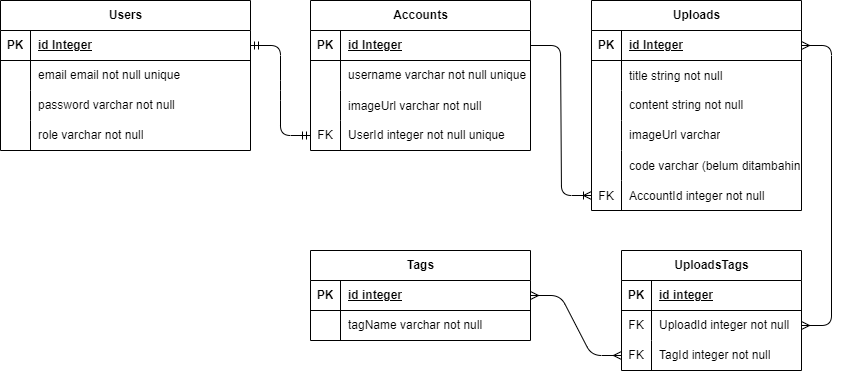

The diagram above was exported from draw.io. Its source (the exported page's mxGraphModel, read from the mxfile embedded in the PNG):
<mxGraphModel dx="1875" dy="319" grid="1" gridSize="10" guides="1" tooltips="1" connect="1" arrows="1" fold="1" page="1" pageScale="1" pageWidth="850" pageHeight="1100" math="0" shadow="0">
  <root>
    <mxCell id="0" />
    <mxCell id="1" parent="0" />
    <mxCell id="4" value="Users" style="shape=table;startSize=30;container=1;collapsible=1;childLayout=tableLayout;fixedRows=1;rowLines=0;fontStyle=1;align=center;resizeLast=1;html=1;" parent="1" vertex="1">
      <mxGeometry x="-840" y="30" width="250" height="150" as="geometry" />
    </mxCell>
    <mxCell id="5" value="" style="shape=tableRow;horizontal=0;startSize=0;swimlaneHead=0;swimlaneBody=0;fillColor=none;collapsible=0;dropTarget=0;points=[[0,0.5],[1,0.5]];portConstraint=eastwest;top=0;left=0;right=0;bottom=1;" parent="4" vertex="1">
      <mxGeometry y="30" width="250" height="30" as="geometry" />
    </mxCell>
    <mxCell id="6" value="PK" style="shape=partialRectangle;connectable=0;fillColor=none;top=0;left=0;bottom=0;right=0;fontStyle=1;overflow=hidden;whiteSpace=wrap;html=1;" parent="5" vertex="1">
      <mxGeometry width="30" height="30" as="geometry">
        <mxRectangle width="30" height="30" as="alternateBounds" />
      </mxGeometry>
    </mxCell>
    <mxCell id="7" value="id Integer" style="shape=partialRectangle;connectable=0;fillColor=none;top=0;left=0;bottom=0;right=0;align=left;spacingLeft=6;fontStyle=5;overflow=hidden;whiteSpace=wrap;html=1;" parent="5" vertex="1">
      <mxGeometry x="30" width="220" height="30" as="geometry">
        <mxRectangle width="220" height="30" as="alternateBounds" />
      </mxGeometry>
    </mxCell>
    <mxCell id="8" value="" style="shape=tableRow;horizontal=0;startSize=0;swimlaneHead=0;swimlaneBody=0;fillColor=none;collapsible=0;dropTarget=0;points=[[0,0.5],[1,0.5]];portConstraint=eastwest;top=0;left=0;right=0;bottom=0;" parent="4" vertex="1">
      <mxGeometry y="60" width="250" height="30" as="geometry" />
    </mxCell>
    <mxCell id="9" value="" style="shape=partialRectangle;connectable=0;fillColor=none;top=0;left=0;bottom=0;right=0;editable=1;overflow=hidden;whiteSpace=wrap;html=1;" parent="8" vertex="1">
      <mxGeometry width="30" height="30" as="geometry">
        <mxRectangle width="30" height="30" as="alternateBounds" />
      </mxGeometry>
    </mxCell>
    <mxCell id="10" value="email email not null unique" style="shape=partialRectangle;connectable=0;fillColor=none;top=0;left=0;bottom=0;right=0;align=left;spacingLeft=6;overflow=hidden;whiteSpace=wrap;html=1;" parent="8" vertex="1">
      <mxGeometry x="30" width="220" height="30" as="geometry">
        <mxRectangle width="220" height="30" as="alternateBounds" />
      </mxGeometry>
    </mxCell>
    <mxCell id="11" value="" style="shape=tableRow;horizontal=0;startSize=0;swimlaneHead=0;swimlaneBody=0;fillColor=none;collapsible=0;dropTarget=0;points=[[0,0.5],[1,0.5]];portConstraint=eastwest;top=0;left=0;right=0;bottom=0;" parent="4" vertex="1">
      <mxGeometry y="90" width="250" height="30" as="geometry" />
    </mxCell>
    <mxCell id="12" value="" style="shape=partialRectangle;connectable=0;fillColor=none;top=0;left=0;bottom=0;right=0;editable=1;overflow=hidden;whiteSpace=wrap;html=1;" parent="11" vertex="1">
      <mxGeometry width="30" height="30" as="geometry">
        <mxRectangle width="30" height="30" as="alternateBounds" />
      </mxGeometry>
    </mxCell>
    <mxCell id="13" value="password varchar&amp;nbsp;&lt;span style=&quot;color: rgb(0, 0, 0); text-wrap-mode: nowrap;&quot;&gt;not null&lt;/span&gt;" style="shape=partialRectangle;connectable=0;fillColor=none;top=0;left=0;bottom=0;right=0;align=left;spacingLeft=6;overflow=hidden;whiteSpace=wrap;html=1;" parent="11" vertex="1">
      <mxGeometry x="30" width="220" height="30" as="geometry">
        <mxRectangle width="220" height="30" as="alternateBounds" />
      </mxGeometry>
    </mxCell>
    <mxCell id="14" value="" style="shape=tableRow;horizontal=0;startSize=0;swimlaneHead=0;swimlaneBody=0;fillColor=none;collapsible=0;dropTarget=0;points=[[0,0.5],[1,0.5]];portConstraint=eastwest;top=0;left=0;right=0;bottom=0;" parent="4" vertex="1">
      <mxGeometry y="120" width="250" height="30" as="geometry" />
    </mxCell>
    <mxCell id="15" value="" style="shape=partialRectangle;connectable=0;fillColor=none;top=0;left=0;bottom=0;right=0;editable=1;overflow=hidden;whiteSpace=wrap;html=1;" parent="14" vertex="1">
      <mxGeometry width="30" height="30" as="geometry">
        <mxRectangle width="30" height="30" as="alternateBounds" />
      </mxGeometry>
    </mxCell>
    <mxCell id="16" value="role varchar&amp;nbsp;&lt;span style=&quot;color: rgb(0, 0, 0); text-wrap-mode: nowrap;&quot;&gt;not null&lt;/span&gt;" style="shape=partialRectangle;connectable=0;fillColor=none;top=0;left=0;bottom=0;right=0;align=left;spacingLeft=6;overflow=hidden;whiteSpace=wrap;html=1;" parent="14" vertex="1">
      <mxGeometry x="30" width="220" height="30" as="geometry">
        <mxRectangle width="220" height="30" as="alternateBounds" />
      </mxGeometry>
    </mxCell>
    <mxCell id="17" value="Accounts" style="shape=table;startSize=30;container=1;collapsible=1;childLayout=tableLayout;fixedRows=1;rowLines=0;fontStyle=1;align=center;resizeLast=1;html=1;" parent="1" vertex="1">
      <mxGeometry x="-530" y="30" width="220" height="150" as="geometry" />
    </mxCell>
    <mxCell id="18" value="" style="shape=tableRow;horizontal=0;startSize=0;swimlaneHead=0;swimlaneBody=0;fillColor=none;collapsible=0;dropTarget=0;points=[[0,0.5],[1,0.5]];portConstraint=eastwest;top=0;left=0;right=0;bottom=1;" parent="17" vertex="1">
      <mxGeometry y="30" width="220" height="30" as="geometry" />
    </mxCell>
    <mxCell id="19" value="PK" style="shape=partialRectangle;connectable=0;fillColor=none;top=0;left=0;bottom=0;right=0;fontStyle=1;overflow=hidden;whiteSpace=wrap;html=1;" parent="18" vertex="1">
      <mxGeometry width="30" height="30" as="geometry">
        <mxRectangle width="30" height="30" as="alternateBounds" />
      </mxGeometry>
    </mxCell>
    <mxCell id="20" value="id Integer" style="shape=partialRectangle;connectable=0;fillColor=none;top=0;left=0;bottom=0;right=0;align=left;spacingLeft=6;fontStyle=5;overflow=hidden;whiteSpace=wrap;html=1;" parent="18" vertex="1">
      <mxGeometry x="30" width="190" height="30" as="geometry">
        <mxRectangle width="190" height="30" as="alternateBounds" />
      </mxGeometry>
    </mxCell>
    <mxCell id="21" value="" style="shape=tableRow;horizontal=0;startSize=0;swimlaneHead=0;swimlaneBody=0;fillColor=none;collapsible=0;dropTarget=0;points=[[0,0.5],[1,0.5]];portConstraint=eastwest;top=0;left=0;right=0;bottom=0;" parent="17" vertex="1">
      <mxGeometry y="60" width="220" height="30" as="geometry" />
    </mxCell>
    <mxCell id="22" value="" style="shape=partialRectangle;connectable=0;fillColor=none;top=0;left=0;bottom=0;right=0;editable=1;overflow=hidden;whiteSpace=wrap;html=1;" parent="21" vertex="1">
      <mxGeometry width="30" height="30" as="geometry">
        <mxRectangle width="30" height="30" as="alternateBounds" />
      </mxGeometry>
    </mxCell>
    <mxCell id="23" value="username varchar&amp;nbsp;&lt;span style=&quot;color: rgb(0, 0, 0); text-wrap-mode: nowrap;&quot;&gt;not null unique&lt;/span&gt;" style="shape=partialRectangle;connectable=0;fillColor=none;top=0;left=0;bottom=0;right=0;align=left;spacingLeft=6;overflow=hidden;whiteSpace=wrap;html=1;" parent="21" vertex="1">
      <mxGeometry x="30" width="190" height="30" as="geometry">
        <mxRectangle width="190" height="30" as="alternateBounds" />
      </mxGeometry>
    </mxCell>
    <mxCell id="90" value="" style="shape=tableRow;horizontal=0;startSize=0;swimlaneHead=0;swimlaneBody=0;fillColor=none;collapsible=0;dropTarget=0;points=[[0,0.5],[1,0.5]];portConstraint=eastwest;top=0;left=0;right=0;bottom=0;" parent="17" vertex="1">
      <mxGeometry y="90" width="220" height="30" as="geometry" />
    </mxCell>
    <mxCell id="91" value="" style="shape=partialRectangle;connectable=0;fillColor=none;top=0;left=0;bottom=0;right=0;editable=1;overflow=hidden;" parent="90" vertex="1">
      <mxGeometry width="30" height="30" as="geometry">
        <mxRectangle width="30" height="30" as="alternateBounds" />
      </mxGeometry>
    </mxCell>
    <mxCell id="92" value="imageUrl varchar not null" style="shape=partialRectangle;connectable=0;fillColor=none;top=0;left=0;bottom=0;right=0;align=left;spacingLeft=6;overflow=hidden;" parent="90" vertex="1">
      <mxGeometry x="30" width="190" height="30" as="geometry">
        <mxRectangle width="190" height="30" as="alternateBounds" />
      </mxGeometry>
    </mxCell>
    <mxCell id="27" value="" style="shape=tableRow;horizontal=0;startSize=0;swimlaneHead=0;swimlaneBody=0;fillColor=none;collapsible=0;dropTarget=0;points=[[0,0.5],[1,0.5]];portConstraint=eastwest;top=0;left=0;right=0;bottom=0;" parent="17" vertex="1">
      <mxGeometry y="120" width="220" height="30" as="geometry" />
    </mxCell>
    <mxCell id="28" value="FK" style="shape=partialRectangle;connectable=0;fillColor=none;top=0;left=0;bottom=0;right=0;editable=1;overflow=hidden;whiteSpace=wrap;html=1;" parent="27" vertex="1">
      <mxGeometry width="30" height="30" as="geometry">
        <mxRectangle width="30" height="30" as="alternateBounds" />
      </mxGeometry>
    </mxCell>
    <mxCell id="29" value="UserId integer&amp;nbsp;&lt;span style=&quot;color: rgb(0, 0, 0); text-wrap-mode: nowrap;&quot;&gt;not null unique&lt;/span&gt;" style="shape=partialRectangle;connectable=0;fillColor=none;top=0;left=0;bottom=0;right=0;align=left;spacingLeft=6;overflow=hidden;whiteSpace=wrap;html=1;" parent="27" vertex="1">
      <mxGeometry x="30" width="190" height="30" as="geometry">
        <mxRectangle width="190" height="30" as="alternateBounds" />
      </mxGeometry>
    </mxCell>
    <mxCell id="32" value="" style="edgeStyle=entityRelationEdgeStyle;fontSize=12;html=1;endArrow=ERmandOne;startArrow=ERmandOne;exitX=1;exitY=0.5;exitDx=0;exitDy=0;entryX=0;entryY=0.5;entryDx=0;entryDy=0;" parent="1" source="5" target="27" edge="1">
      <mxGeometry width="100" height="100" relative="1" as="geometry">
        <mxPoint x="-450" y="350" as="sourcePoint" />
        <mxPoint x="-350" y="250" as="targetPoint" />
      </mxGeometry>
    </mxCell>
    <mxCell id="33" value="Uploads" style="shape=table;startSize=30;container=1;collapsible=1;childLayout=tableLayout;fixedRows=1;rowLines=0;fontStyle=1;align=center;resizeLast=1;html=1;" parent="1" vertex="1">
      <mxGeometry x="-249" y="30" width="210" height="210" as="geometry" />
    </mxCell>
    <mxCell id="34" value="" style="shape=tableRow;horizontal=0;startSize=0;swimlaneHead=0;swimlaneBody=0;fillColor=none;collapsible=0;dropTarget=0;points=[[0,0.5],[1,0.5]];portConstraint=eastwest;top=0;left=0;right=0;bottom=1;" parent="33" vertex="1">
      <mxGeometry y="30" width="210" height="30" as="geometry" />
    </mxCell>
    <mxCell id="35" value="PK" style="shape=partialRectangle;connectable=0;fillColor=none;top=0;left=0;bottom=0;right=0;fontStyle=1;overflow=hidden;whiteSpace=wrap;html=1;" parent="34" vertex="1">
      <mxGeometry width="30" height="30" as="geometry">
        <mxRectangle width="30" height="30" as="alternateBounds" />
      </mxGeometry>
    </mxCell>
    <mxCell id="36" value="id Integer" style="shape=partialRectangle;connectable=0;fillColor=none;top=0;left=0;bottom=0;right=0;align=left;spacingLeft=6;fontStyle=5;overflow=hidden;whiteSpace=wrap;html=1;" parent="34" vertex="1">
      <mxGeometry x="30" width="180" height="30" as="geometry">
        <mxRectangle width="180" height="30" as="alternateBounds" />
      </mxGeometry>
    </mxCell>
    <mxCell id="87" value="" style="shape=tableRow;horizontal=0;startSize=0;swimlaneHead=0;swimlaneBody=0;fillColor=none;collapsible=0;dropTarget=0;points=[[0,0.5],[1,0.5]];portConstraint=eastwest;top=0;left=0;right=0;bottom=0;" parent="33" vertex="1">
      <mxGeometry y="60" width="210" height="30" as="geometry" />
    </mxCell>
    <mxCell id="88" value="" style="shape=partialRectangle;connectable=0;fillColor=none;top=0;left=0;bottom=0;right=0;editable=1;overflow=hidden;" parent="87" vertex="1">
      <mxGeometry width="30" height="30" as="geometry">
        <mxRectangle width="30" height="30" as="alternateBounds" />
      </mxGeometry>
    </mxCell>
    <mxCell id="89" value="title string not null" style="shape=partialRectangle;connectable=0;fillColor=none;top=0;left=0;bottom=0;right=0;align=left;spacingLeft=6;overflow=hidden;" parent="87" vertex="1">
      <mxGeometry x="30" width="180" height="30" as="geometry">
        <mxRectangle width="180" height="30" as="alternateBounds" />
      </mxGeometry>
    </mxCell>
    <mxCell id="37" value="" style="shape=tableRow;horizontal=0;startSize=0;swimlaneHead=0;swimlaneBody=0;fillColor=none;collapsible=0;dropTarget=0;points=[[0,0.5],[1,0.5]];portConstraint=eastwest;top=0;left=0;right=0;bottom=0;" parent="33" vertex="1">
      <mxGeometry y="90" width="210" height="30" as="geometry" />
    </mxCell>
    <mxCell id="38" value="" style="shape=partialRectangle;connectable=0;fillColor=none;top=0;left=0;bottom=0;right=0;editable=1;overflow=hidden;whiteSpace=wrap;html=1;" parent="37" vertex="1">
      <mxGeometry width="30" height="30" as="geometry">
        <mxRectangle width="30" height="30" as="alternateBounds" />
      </mxGeometry>
    </mxCell>
    <mxCell id="39" value="content string&amp;nbsp;&lt;span style=&quot;color: rgb(0, 0, 0); text-wrap-mode: nowrap;&quot;&gt;not null&lt;/span&gt;" style="shape=partialRectangle;connectable=0;fillColor=none;top=0;left=0;bottom=0;right=0;align=left;spacingLeft=6;overflow=hidden;whiteSpace=wrap;html=1;" parent="37" vertex="1">
      <mxGeometry x="30" width="180" height="30" as="geometry">
        <mxRectangle width="180" height="30" as="alternateBounds" />
      </mxGeometry>
    </mxCell>
    <mxCell id="40" value="" style="shape=tableRow;horizontal=0;startSize=0;swimlaneHead=0;swimlaneBody=0;fillColor=none;collapsible=0;dropTarget=0;points=[[0,0.5],[1,0.5]];portConstraint=eastwest;top=0;left=0;right=0;bottom=0;" parent="33" vertex="1">
      <mxGeometry y="120" width="210" height="30" as="geometry" />
    </mxCell>
    <mxCell id="41" value="" style="shape=partialRectangle;connectable=0;fillColor=none;top=0;left=0;bottom=0;right=0;editable=1;overflow=hidden;whiteSpace=wrap;html=1;" parent="40" vertex="1">
      <mxGeometry width="30" height="30" as="geometry">
        <mxRectangle width="30" height="30" as="alternateBounds" />
      </mxGeometry>
    </mxCell>
    <mxCell id="42" value="imageUrl varchar" style="shape=partialRectangle;connectable=0;fillColor=none;top=0;left=0;bottom=0;right=0;align=left;spacingLeft=6;overflow=hidden;whiteSpace=wrap;html=1;" parent="40" vertex="1">
      <mxGeometry x="30" width="180" height="30" as="geometry">
        <mxRectangle width="180" height="30" as="alternateBounds" />
      </mxGeometry>
    </mxCell>
    <mxCell id="103" value="" style="shape=tableRow;horizontal=0;startSize=0;swimlaneHead=0;swimlaneBody=0;fillColor=none;collapsible=0;dropTarget=0;points=[[0,0.5],[1,0.5]];portConstraint=eastwest;top=0;left=0;right=0;bottom=0;" parent="33" vertex="1">
      <mxGeometry y="150" width="210" height="30" as="geometry" />
    </mxCell>
    <mxCell id="104" value="" style="shape=partialRectangle;connectable=0;fillColor=none;top=0;left=0;bottom=0;right=0;editable=1;overflow=hidden;" parent="103" vertex="1">
      <mxGeometry width="30" height="30" as="geometry">
        <mxRectangle width="30" height="30" as="alternateBounds" />
      </mxGeometry>
    </mxCell>
    <mxCell id="105" value="code varchar (belum ditambahin)" style="shape=partialRectangle;connectable=0;fillColor=none;top=0;left=0;bottom=0;right=0;align=left;spacingLeft=6;overflow=hidden;" parent="103" vertex="1">
      <mxGeometry x="30" width="180" height="30" as="geometry">
        <mxRectangle width="180" height="30" as="alternateBounds" />
      </mxGeometry>
    </mxCell>
    <mxCell id="79" value="" style="shape=tableRow;horizontal=0;startSize=0;swimlaneHead=0;swimlaneBody=0;fillColor=none;collapsible=0;dropTarget=0;points=[[0,0.5],[1,0.5]];portConstraint=eastwest;top=0;left=0;right=0;bottom=0;" parent="33" vertex="1">
      <mxGeometry y="180" width="210" height="30" as="geometry" />
    </mxCell>
    <mxCell id="80" value="FK" style="shape=partialRectangle;connectable=0;fillColor=none;top=0;left=0;bottom=0;right=0;editable=1;overflow=hidden;" parent="79" vertex="1">
      <mxGeometry width="30" height="30" as="geometry">
        <mxRectangle width="30" height="30" as="alternateBounds" />
      </mxGeometry>
    </mxCell>
    <mxCell id="81" value="AccountId integer not null" style="shape=partialRectangle;connectable=0;fillColor=none;top=0;left=0;bottom=0;right=0;align=left;spacingLeft=6;overflow=hidden;" parent="79" vertex="1">
      <mxGeometry x="30" width="180" height="30" as="geometry">
        <mxRectangle width="180" height="30" as="alternateBounds" />
      </mxGeometry>
    </mxCell>
    <mxCell id="46" value="Tags" style="shape=table;startSize=30;container=1;collapsible=1;childLayout=tableLayout;fixedRows=1;rowLines=0;fontStyle=1;align=center;resizeLast=1;html=1;" parent="1" vertex="1">
      <mxGeometry x="-530" y="280" width="220" height="90" as="geometry" />
    </mxCell>
    <mxCell id="47" value="" style="shape=tableRow;horizontal=0;startSize=0;swimlaneHead=0;swimlaneBody=0;fillColor=none;collapsible=0;dropTarget=0;points=[[0,0.5],[1,0.5]];portConstraint=eastwest;top=0;left=0;right=0;bottom=1;" parent="46" vertex="1">
      <mxGeometry y="30" width="220" height="30" as="geometry" />
    </mxCell>
    <mxCell id="48" value="PK" style="shape=partialRectangle;connectable=0;fillColor=none;top=0;left=0;bottom=0;right=0;fontStyle=1;overflow=hidden;whiteSpace=wrap;html=1;" parent="47" vertex="1">
      <mxGeometry width="30" height="30" as="geometry">
        <mxRectangle width="30" height="30" as="alternateBounds" />
      </mxGeometry>
    </mxCell>
    <mxCell id="49" value="id integer" style="shape=partialRectangle;connectable=0;fillColor=none;top=0;left=0;bottom=0;right=0;align=left;spacingLeft=6;fontStyle=5;overflow=hidden;whiteSpace=wrap;html=1;" parent="47" vertex="1">
      <mxGeometry x="30" width="190" height="30" as="geometry">
        <mxRectangle width="190" height="30" as="alternateBounds" />
      </mxGeometry>
    </mxCell>
    <mxCell id="50" value="" style="shape=tableRow;horizontal=0;startSize=0;swimlaneHead=0;swimlaneBody=0;fillColor=none;collapsible=0;dropTarget=0;points=[[0,0.5],[1,0.5]];portConstraint=eastwest;top=0;left=0;right=0;bottom=0;" parent="46" vertex="1">
      <mxGeometry y="60" width="220" height="30" as="geometry" />
    </mxCell>
    <mxCell id="51" value="" style="shape=partialRectangle;connectable=0;fillColor=none;top=0;left=0;bottom=0;right=0;editable=1;overflow=hidden;whiteSpace=wrap;html=1;" parent="50" vertex="1">
      <mxGeometry width="30" height="30" as="geometry">
        <mxRectangle width="30" height="30" as="alternateBounds" />
      </mxGeometry>
    </mxCell>
    <mxCell id="52" value="tagName varchar&amp;nbsp;&lt;span style=&quot;color: rgb(0, 0, 0); text-wrap-mode: nowrap;&quot;&gt;not null&lt;/span&gt;" style="shape=partialRectangle;connectable=0;fillColor=none;top=0;left=0;bottom=0;right=0;align=left;spacingLeft=6;overflow=hidden;whiteSpace=wrap;html=1;" parent="50" vertex="1">
      <mxGeometry x="30" width="190" height="30" as="geometry">
        <mxRectangle width="190" height="30" as="alternateBounds" />
      </mxGeometry>
    </mxCell>
    <mxCell id="59" value="UploadsTags" style="shape=table;startSize=30;container=1;collapsible=1;childLayout=tableLayout;fixedRows=1;rowLines=0;fontStyle=1;align=center;resizeLast=1;html=1;" parent="1" vertex="1">
      <mxGeometry x="-219" y="280" width="180" height="120" as="geometry" />
    </mxCell>
    <mxCell id="60" value="" style="shape=tableRow;horizontal=0;startSize=0;swimlaneHead=0;swimlaneBody=0;fillColor=none;collapsible=0;dropTarget=0;points=[[0,0.5],[1,0.5]];portConstraint=eastwest;top=0;left=0;right=0;bottom=1;" parent="59" vertex="1">
      <mxGeometry y="30" width="180" height="30" as="geometry" />
    </mxCell>
    <mxCell id="61" value="PK" style="shape=partialRectangle;connectable=0;fillColor=none;top=0;left=0;bottom=0;right=0;fontStyle=1;overflow=hidden;whiteSpace=wrap;html=1;" parent="60" vertex="1">
      <mxGeometry width="30" height="30" as="geometry">
        <mxRectangle width="30" height="30" as="alternateBounds" />
      </mxGeometry>
    </mxCell>
    <mxCell id="62" value="id integer" style="shape=partialRectangle;connectable=0;fillColor=none;top=0;left=0;bottom=0;right=0;align=left;spacingLeft=6;fontStyle=5;overflow=hidden;whiteSpace=wrap;html=1;" parent="60" vertex="1">
      <mxGeometry x="30" width="150" height="30" as="geometry">
        <mxRectangle width="150" height="30" as="alternateBounds" />
      </mxGeometry>
    </mxCell>
    <mxCell id="63" value="" style="shape=tableRow;horizontal=0;startSize=0;swimlaneHead=0;swimlaneBody=0;fillColor=none;collapsible=0;dropTarget=0;points=[[0,0.5],[1,0.5]];portConstraint=eastwest;top=0;left=0;right=0;bottom=0;" parent="59" vertex="1">
      <mxGeometry y="60" width="180" height="30" as="geometry" />
    </mxCell>
    <mxCell id="64" value="FK" style="shape=partialRectangle;connectable=0;fillColor=none;top=0;left=0;bottom=0;right=0;editable=1;overflow=hidden;whiteSpace=wrap;html=1;" parent="63" vertex="1">
      <mxGeometry width="30" height="30" as="geometry">
        <mxRectangle width="30" height="30" as="alternateBounds" />
      </mxGeometry>
    </mxCell>
    <mxCell id="65" value="UploadId integer&amp;nbsp;&lt;span style=&quot;color: rgb(0, 0, 0); text-wrap-mode: nowrap;&quot;&gt;not null&lt;/span&gt;" style="shape=partialRectangle;connectable=0;fillColor=none;top=0;left=0;bottom=0;right=0;align=left;spacingLeft=6;overflow=hidden;whiteSpace=wrap;html=1;" parent="63" vertex="1">
      <mxGeometry x="30" width="150" height="30" as="geometry">
        <mxRectangle width="150" height="30" as="alternateBounds" />
      </mxGeometry>
    </mxCell>
    <mxCell id="66" value="" style="shape=tableRow;horizontal=0;startSize=0;swimlaneHead=0;swimlaneBody=0;fillColor=none;collapsible=0;dropTarget=0;points=[[0,0.5],[1,0.5]];portConstraint=eastwest;top=0;left=0;right=0;bottom=0;" parent="59" vertex="1">
      <mxGeometry y="90" width="180" height="30" as="geometry" />
    </mxCell>
    <mxCell id="67" value="FK" style="shape=partialRectangle;connectable=0;fillColor=none;top=0;left=0;bottom=0;right=0;editable=1;overflow=hidden;whiteSpace=wrap;html=1;" parent="66" vertex="1">
      <mxGeometry width="30" height="30" as="geometry">
        <mxRectangle width="30" height="30" as="alternateBounds" />
      </mxGeometry>
    </mxCell>
    <mxCell id="68" value="TagId integer&amp;nbsp;&lt;span style=&quot;color: rgb(0, 0, 0); text-wrap-mode: nowrap;&quot;&gt;not null&lt;/span&gt;" style="shape=partialRectangle;connectable=0;fillColor=none;top=0;left=0;bottom=0;right=0;align=left;spacingLeft=6;overflow=hidden;whiteSpace=wrap;html=1;" parent="66" vertex="1">
      <mxGeometry x="30" width="150" height="30" as="geometry">
        <mxRectangle width="150" height="30" as="alternateBounds" />
      </mxGeometry>
    </mxCell>
    <mxCell id="97" value="" style="edgeStyle=entityRelationEdgeStyle;fontSize=12;html=1;endArrow=ERoneToMany;exitX=1;exitY=0.5;exitDx=0;exitDy=0;entryX=0;entryY=0.5;entryDx=0;entryDy=0;" parent="1" source="18" target="79" edge="1">
      <mxGeometry width="100" height="100" relative="1" as="geometry">
        <mxPoint x="-490" y="270" as="sourcePoint" />
        <mxPoint x="-390" y="170" as="targetPoint" />
      </mxGeometry>
    </mxCell>
    <mxCell id="110" value="" style="edgeStyle=entityRelationEdgeStyle;fontSize=12;html=1;endArrow=ERmany;startArrow=ERmany;exitX=1;exitY=0.5;exitDx=0;exitDy=0;entryX=1;entryY=0.5;entryDx=0;entryDy=0;" parent="1" source="34" target="63" edge="1">
      <mxGeometry width="100" height="100" relative="1" as="geometry">
        <mxPoint x="80" y="270" as="sourcePoint" />
        <mxPoint x="180" y="170" as="targetPoint" />
      </mxGeometry>
    </mxCell>
    <mxCell id="111" value="" style="edgeStyle=entityRelationEdgeStyle;fontSize=12;html=1;endArrow=ERmany;startArrow=ERmany;exitX=0;exitY=0.5;exitDx=0;exitDy=0;entryX=1;entryY=0.5;entryDx=0;entryDy=0;" parent="1" source="66" target="47" edge="1">
      <mxGeometry width="100" height="100" relative="1" as="geometry">
        <mxPoint x="70" y="440" as="sourcePoint" />
        <mxPoint x="170" y="340" as="targetPoint" />
      </mxGeometry>
    </mxCell>
  </root>
</mxGraphModel>